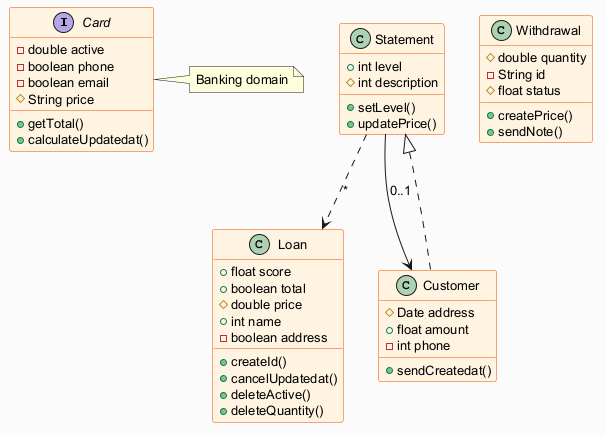

The diagram above was rendered by PlantUML. Its source (embedded in the PNG):
@startuml
skinparam backgroundColor #FAFAFA
skinparam classBackgroundColor #FFF3E0
skinparam classBorderColor #E65100
skinparam defaultFontSize 13
interface Card {
  -double active
  -boolean phone
  -boolean email
  #String price
  +getTotal()
  +calculateUpdatedat()
}
class Loan {
  +float score
  +boolean total
  #double price
  +int name
  -boolean address
  +createId()
  +cancelUpdatedat()
  +deleteActive()
  +deleteQuantity()
}
class Statement {
  +int level
  #int description
  +setLevel()
  +updatePrice()
}
class Customer {
  #Date address
  +float amount
  -int phone
  +sendCreatedat()
}
class Withdrawal {
  #double quantity
  -String id
  #float status
  +createPrice()
  +sendNote()
}
Statement --> Customer : "0..1"
Customer ..|> Statement
Statement ..> Loan : "*"
note right of Card : Banking domain
@enduml